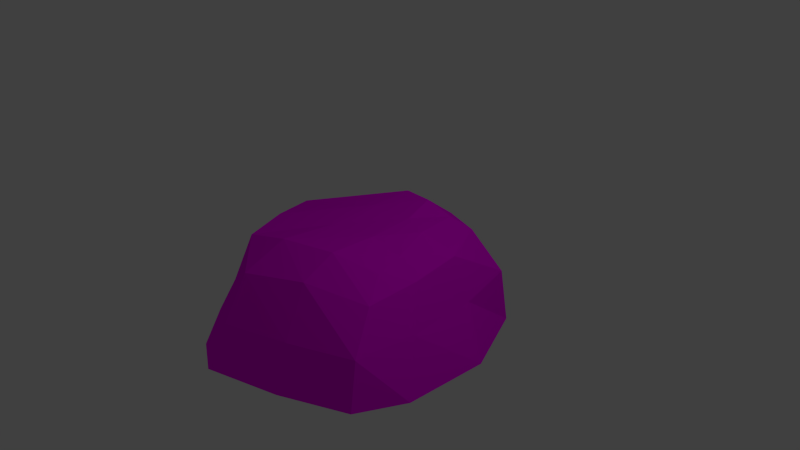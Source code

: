 # Source: pedra01.blend  (saved by Blender 2.72.0; exported with 4.5.12 LTS)
import bpy
from mathutils import Matrix  # noqa: F401  (used for matrix-valued properties, if any)

bpy.ops.wm.read_factory_settings(use_empty=True)
scene = bpy.context.scene
scene.name = 'Scene'

# ---- collections
col_collection_1 = bpy.data.collections.new('Collection 1'); scene.collection.children.link(col_collection_1)

# ---- images (referenced by path relative to the original .blend; pixels are not part of the script)
import os
ASSET_DIR = os.environ.get("B2B_ASSET_DIR", "")  # directory of the original .blend (textures are referenced by path, not embedded)
HERE = os.path.dirname(os.path.abspath(__file__))  # packed textures are extracted next to this script under _unpacked/

def load_image(name, relpath, width, height, colorspace="sRGB"):
    """Load a texture the original file referenced (path relative to the .blend, or extracted next to this script)."""
    p = next((c for c in (os.path.join(HERE, relpath), os.path.join(ASSET_DIR, relpath)) if relpath and os.path.exists(c)), "")
    if p:
        img = bpy.data.images.load(p, check_existing=True)
        img.name = name
    else:  # same state as the original file: an image datablock whose file is absent (Cycles renders it pink)
        img = bpy.data.images.new(name, width, height)
        img.source = "FILE"
        img.filepath = "//" + (relpath or name)
    img.colorspace_settings.name = colorspace
    return img
img_cor_mapa_pedra01_png = load_image('cor_mapa_pedra01.png', 'cor_mapa_pedra01.png', 1024, 1024, 'sRGB')

# ---- materials (node trees are filled in below, after node groups)
mat_material_002 = bpy.data.materials.new('Material.002')
mat_material_002.alpha_threshold = 0.0
mat_material_002.use_transparent_shadow = False
mat_material_002.roughness = 0.5
mat_material_002.line_color = (0.0, 0.0, 0.0, 1.0)

# ---- material node trees
mat_material_002.use_nodes = True; mat_material_002.node_tree.nodes.clear()
_N = mat_material_002.node_tree.nodes; _L = mat_material_002.node_tree.links
n0 = _N.new('ShaderNodeOutputMaterial'); n0.name = 'Material Output'; n0.location = (300, 300)
n1 = _N.new('ShaderNodeBsdfDiffuse'); n1.name = 'Diffuse BSDF'; n1.location = (10, 300)
n2 = _N.new('ShaderNodeTexImage'); n2.name = 'Image Texture'; n2.location = (-251, 262)
n2.width = 140
n2.image = img_cor_mapa_pedra01_png
_L.new(n1.outputs[0], n0.inputs[0])
_L.new(n2.outputs[0], n1.inputs[0])
n0.is_active_output = True

# ---- world
world_world = bpy.data.worlds.new('World'); scene.world = world_world
world_world.color = (0.05088, 0.05088, 0.05088)
world_world.use_sun_shadow = False
world_world.sun_shadow_jitter_overblur = 0.0
world_world.cycles.sampling_method = 'MANUAL'
world_world.cycles.sample_map_resolution = 256

# ---- cameras
cam_camera = bpy.data.cameras.new('Camera')
cam_camera.clip_end = 100.0
cam_camera.lens = 35.0
cam_camera.sensor_width = 32.0
cam_camera.sensor_height = 18.0
cam_camera.ortho_scale = 7.314
cam_camera.dof.focus_distance = 0.0
cam_camera.dof.aperture_fstop = 128.0

# ---- lights
light_lamp = bpy.data.lights.new('Lamp', 'POINT')
light_lamp.transmission_factor = 0.0
light_lamp.cutoff_distance = 30.0
light_lamp.energy = 100.0
light_lamp.shadow_buffer_clip_start = 1.001
light_lamp.shadow_soft_size = 0.1
light_lamp.shadow_maximum_resolution = 0.006
light_lamp.use_absolute_resolution = True
light_lamp.cycles.use_multiple_importance_sampling = False

# ---- meshes
me_cube = bpy.data.meshes.new('Cube')
me_cube.from_pydata([(1.188, 1.286, -1.006), (1.262, -1.507, -1.019), (-1.332, -1.814, -1.171), (-1.383, 1.876, -1.083), (0.4971, 0.8974, 0.4041), (0.8686, -0.6871, 0.3322), (-0.9739, -1.179, 0.353), (-1.427, 0.5173, 0.02072), (1.594, 0.3311, -1.062), (1.557, -0.853, -1.045), (-1.885, -0.1877, -1.317), (-1.654, 1.026, -1.204), (0.6488, 0.2254, 0.4694), (0.809, -0.3059, 0.3919), (-1.15, -0.608, 0.3874), (-1.386, 0.01046, 0.2985), (1.148, 1.192, -0.255), (0.7328, 1.055, 0.2495), (1.242, -1.395, -0.3464), (1.078, -1.026, 0.1296), (-1.072, -1.685, -0.5699), (-0.9626, -1.491, -0.1697), (-1.234, 1.225, -0.6897), (-1.247, 0.8064, -0.3141), (1.073, 0.3737, 0.2444), (1.28, 0.4213, -0.3385), (1.123, -0.3287, 0.1874), (1.331, -0.5707, -0.3436), (-1.375, -0.8085, -0.2822), (-1.582, -0.4934, -0.9206), (-1.478, 0.1533, -0.2856), (-1.427, 0.5455, -0.7555), (0.2644, 1.678, -1.035), (-0.595, 1.894, -1.062), (0.3189, -1.87, -1.069), (-0.758, -2.134, -1.117), (0.142, 0.847, 0.5428), (-0.305, 0.9104, 0.5113), (0.38, -0.9642, 0.5309), (-0.3161, -1.154, 0.5227), (0.2888, 0.69, -1.069), (-0.8222, 0.9641, -1.132), (0.387, -0.7222, -1.084), (-0.7772, -0.504, -1.164), (-0.3366, 0.3362, 0.4772), (0.2895, 0.3534, 0.4932), (-0.2976, -0.4082, 0.4629), (0.369, -0.3242, 0.5064), (0.3702, -1.703, -0.3873), (-0.5708, -1.929, -0.4538), (0.3553, -1.389, 0.2909), (-0.4605, -1.647, 0.1897), (0.2186, 1.202, 0.2586), (-0.4858, 1.321, 0.2278), (0.286, 1.454, -0.3641), (-0.5836, 1.657, -0.3926)], [], [(43, 35, 2, 10), (46, 14, 6, 39), (26, 13, 5, 19), (51, 39, 6, 21), (30, 15, 7, 23), (55, 33, 3, 22), (33, 41, 11, 3), (41, 43, 10, 11), (37, 7, 15, 44), (44, 15, 14, 46), (17, 4, 12, 24), (24, 12, 13, 26), (21, 6, 14, 28), (28, 14, 15, 30), (9, 27, 18, 1), (27, 26, 19, 18), (35, 49, 20, 2), (49, 51, 21, 20), (11, 31, 22, 3), (31, 30, 23, 22), (37, 53, 23, 7), (53, 55, 22, 23), (0, 16, 25, 8), (16, 17, 24, 25), (8, 25, 27, 9), (25, 24, 26, 27), (2, 20, 29, 10), (20, 21, 28, 29), (10, 29, 31, 11), (29, 28, 30, 31), (9, 1, 34, 42), (42, 34, 35, 43), (13, 47, 38, 5), (47, 46, 39, 38), (19, 5, 38, 50), (50, 38, 39, 51), (16, 0, 32, 54), (54, 32, 33, 55), (0, 8, 40, 32), (32, 40, 41, 33), (8, 9, 42, 40), (40, 42, 43, 41), (4, 36, 45, 12), (36, 37, 44, 45), (12, 45, 47, 13), (45, 44, 46, 47), (1, 18, 48, 34), (34, 48, 49, 35), (18, 19, 50, 48), (48, 50, 51, 49), (4, 17, 52, 36), (36, 52, 53, 37), (17, 16, 54, 52), (52, 54, 55, 53)])
_uv = me_cube.uv_layers.new(name='UVMap')
_uv.uv.foreach_set('vector', [0.2032, 0.1407, 0.0001908, 0.1501, 0.03772, 0.07706, 0.2381, 0.0001908, 0.5805, 0.757, 0.4711, 0.7604, 0.4722, 0.6863, 0.5543, 0.6677, 0.6283, 0.605, 0.6343, 0.6515, 0.5856, 0.6437, 0.5411, 0.6093, 0.6417, 0.1649, 0.6654, 0.2354, 0.5787, 0.2248, 0.5663, 0.1472, 0.2316, 0.5049, 0.1994, 0.4363, 0.2673, 0.4571, 0.3161, 0.489, 0.3711, 0.882, 0.4563, 0.9, 0.4584, 0.9998, 0.3617, 0.9835, 0.5029, 0.1551, 0.386, 0.1298, 0.3905, 0.02556, 0.498, 0.05707, 0.386, 0.1298, 0.2032, 0.1407, 0.2381, 0.0001908, 0.3905, 0.02556, 0.6256, 0.9162, 0.466, 0.9137, 0.4616, 0.8424, 0.6008, 0.8485, 0.6008, 0.8485, 0.4616, 0.8424, 0.4711, 0.7604, 0.5805, 0.757, 0.8038, 0.6289, 0.7897, 0.6673, 0.7029, 0.6673, 0.7134, 0.6072, 0.7134, 0.6072, 0.7029, 0.6673, 0.6343, 0.6515, 0.6283, 0.605, 0.0129, 0.513, 0.04477, 0.4454, 0.1173, 0.4336, 0.1118, 0.5243, 0.1118, 0.5243, 0.1173, 0.4336, 0.1994, 0.4363, 0.2316, 0.5049, 0.5495, 0.4487, 0.5924, 0.5376, 0.4893, 0.5502, 0.4616, 0.4691, 0.5924, 0.5376, 0.6283, 0.605, 0.5411, 0.6093, 0.4893, 0.5502, 0.5854, 0.0001908, 0.6183, 0.08381, 0.5473, 0.09145, 0.5032, 0.0185, 0.6183, 0.08381, 0.6417, 0.1649, 0.5663, 0.1472, 0.5473, 0.09145, 0.3606, 0.6057, 0.2928, 0.5522, 0.3756, 0.5227, 0.4612, 0.5623, 0.2928, 0.5522, 0.2316, 0.5049, 0.3161, 0.489, 0.3756, 0.5227, 0.2319, 0.8354, 0.292, 0.8588, 0.2901, 0.9872, 0.2291, 0.9976, 0.292, 0.8588, 0.3711, 0.882, 0.3617, 0.9835, 0.2901, 0.9872, 0.827, 0.4504, 0.8136, 0.5448, 0.7156, 0.5313, 0.6973, 0.4336, 0.8136, 0.5448, 0.8038, 0.6289, 0.7134, 0.6072, 0.7156, 0.5313, 0.6973, 0.4336, 0.7156, 0.5313, 0.5924, 0.5376, 0.5495, 0.4487, 0.7156, 0.5313, 0.7134, 0.6072, 0.6283, 0.605, 0.5924, 0.5376, 0.0001908, 0.6491, 0.0001908, 0.5679, 0.1659, 0.6017, 0.2158, 0.6554, 0.0001908, 0.5679, 0.0129, 0.513, 0.1118, 0.5243, 0.1659, 0.6017, 0.2158, 0.6554, 0.1659, 0.6017, 0.2928, 0.5522, 0.3606, 0.6057, 0.1659, 0.6017, 0.1118, 0.5243, 0.2316, 0.5049, 0.2928, 0.5522, 0.1688, 0.4332, 0.08619, 0.3992, 0.03741, 0.2831, 0.1805, 0.2869, 0.1805, 0.2869, 0.03741, 0.2831, 0.0001908, 0.1501, 0.2032, 0.1407, 0.7188, 0.7318, 0.6637, 0.7446, 0.6435, 0.6677, 0.7152, 0.6838, 0.6637, 0.7446, 0.5805, 0.757, 0.5543, 0.6677, 0.6435, 0.6677, 0.8433, 0.1848, 0.8329, 0.2407, 0.7571, 0.2407, 0.7413, 0.1825, 0.7413, 0.1825, 0.7571, 0.2407, 0.6654, 0.2354, 0.6417, 0.1649, 0.3559, 0.6582, 0.4542, 0.6558, 0.4612, 0.7858, 0.3716, 0.7729, 0.3716, 0.7729, 0.4612, 0.7858, 0.4563, 0.9, 0.3711, 0.882, 0.4338, 0.3793, 0.3162, 0.4332, 0.3561, 0.2694, 0.479, 0.2629, 0.479, 0.2629, 0.3561, 0.2694, 0.386, 0.1298, 0.5029, 0.1551, 0.3162, 0.4332, 0.1688, 0.4332, 0.1805, 0.2869, 0.3561, 0.2694, 0.3561, 0.2694, 0.1805, 0.2869, 0.2032, 0.1407, 0.386, 0.1298, 0.7231, 0.8862, 0.6764, 0.8934, 0.6774, 0.8291, 0.7159, 0.801, 0.6764, 0.8934, 0.6256, 0.9162, 0.6008, 0.8485, 0.6774, 0.8291, 0.7159, 0.801, 0.6774, 0.8291, 0.6637, 0.7446, 0.7188, 0.7318, 0.6774, 0.8291, 0.6008, 0.8485, 0.5805, 0.757, 0.6637, 0.7446, 0.8565, 0.01702, 0.8532, 0.1049, 0.7369, 0.09106, 0.7268, 0.002862, 0.7268, 0.002862, 0.7369, 0.09106, 0.6183, 0.08381, 0.5854, 0.0001908, 0.8532, 0.1049, 0.8433, 0.1848, 0.7413, 0.1825, 0.7369, 0.09106, 0.7369, 0.09106, 0.7413, 0.1825, 0.6417, 0.1649, 0.6183, 0.08381, 0.2514, 0.7325, 0.2845, 0.7069, 0.2871, 0.7746, 0.2291, 0.777, 0.2291, 0.777, 0.2871, 0.7746, 0.292, 0.8588, 0.2319, 0.8354, 0.2845, 0.7069, 0.3559, 0.6582, 0.3716, 0.7729, 0.2871, 0.7746, 0.2871, 0.7746, 0.3716, 0.7729, 0.3711, 0.882, 0.292, 0.8588])
me_cube.materials.append(mat_material_002)
me_cube.use_remesh_preserve_volume = False
me_cube.use_remesh_preserve_attributes = False
me_cube.use_mirror_vertex_groups = False
me_cube.update()

# ---- objects
ob_cube = bpy.data.objects.new('Cube', me_cube)
ob_lamp = bpy.data.objects.new('Lamp', light_lamp)
ob_camera = bpy.data.objects.new('Camera', cam_camera)

# ---- transforms, parenting, visibility, modifiers, constraints
ob_cube.location = (0.0, 0.0, 0.0)
ob_cube.lock_rotations_4d = False
ob_cube.empty_display_type = 'ARROWS'
ob_cube.lineart.crease_threshold = 0.0
ob_lamp.location = (4.076, 1.005, 5.904)
ob_lamp.rotation_euler = (0.6503, 0.05522, 1.866)
ob_lamp.lock_rotations_4d = False
ob_lamp.empty_display_type = 'ARROWS'
ob_lamp.color = (0.0, 0.0, 0.0, 0.0)
ob_lamp.lineart.crease_threshold = 0.0
ob_camera.location = (7.481, -6.508, 5.344)
ob_camera.rotation_euler = (1.109, 0.01082, 0.8149)
ob_camera.lock_rotations_4d = False
ob_camera.empty_display_type = 'ARROWS'
ob_camera.color = (0.0, 0.0, 0.0, 0.0)
ob_camera.display_type = 'WIRE'
ob_camera.lineart.crease_threshold = 0.0

# ---- collection membership
col_collection_1.objects.link(ob_cube)
col_collection_1.objects.link(ob_lamp)
col_collection_1.objects.link(ob_camera)

# ---- scene / render settings (as saved in the file)
scene.camera = ob_camera
scene.frame_start = 1; scene.frame_end = 250; scene.frame_set(1)
scene.render.engine = 'BLENDER_EEVEE_NEXT'
scene.render.resolution_percentage = 50
scene.render.dither_intensity = 0.0
scene.cycles.use_denoising = False
scene.cycles.samples = 10
scene.cycles.sampling_pattern = 'TABULATED_SOBOL'
scene.cycles.light_sampling_threshold = 0.0
scene.cycles.use_adaptive_sampling = False
scene.cycles.use_light_tree = False
scene.cycles.blur_glossy = 0.0
scene.cycles.volume_bounces = 1
scene.cycles.pixel_filter_type = 'GAUSSIAN'
scene.cycles.sample_clamp_indirect = 0.0
scene.view_settings.view_transform = 'Standard'
bpy.context.view_layer.update()
